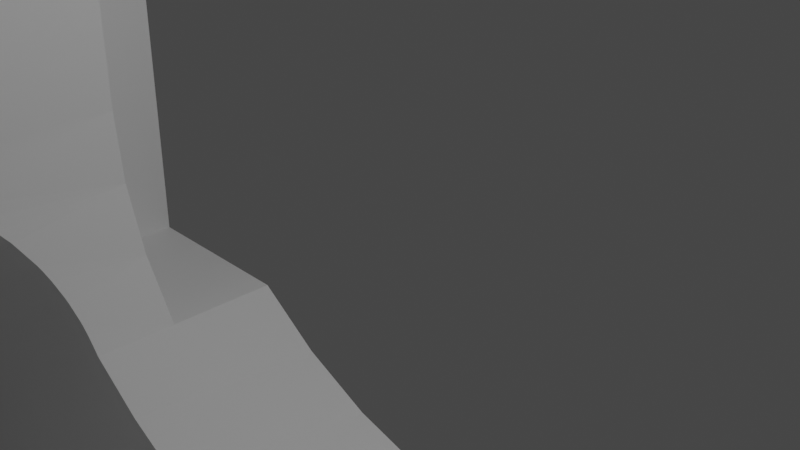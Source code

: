 # Source: Extruder_Slider_Arm_Angled.blend  (saved by Blender 2.80.75; exported with 4.5.12 LTS)
import bpy
from mathutils import Matrix  # noqa: F401  (used for matrix-valued properties, if any)

bpy.ops.wm.read_factory_settings(use_empty=True)
scene = bpy.context.scene
scene.name = 'Scene'

# ---- collections
col_collection = bpy.data.collections.new('Collection'); scene.collection.children.link(col_collection)

# ---- world
world_world = bpy.data.worlds.new('World'); scene.world = world_world
world_world.use_nodes = True; world_world.node_tree.nodes.clear()
_N = world_world.node_tree.nodes; _L = world_world.node_tree.links
n0 = _N.new('ShaderNodeOutputWorld'); n0.name = 'World Output'; n0.location = (300, 300)
n1 = _N.new('ShaderNodeBackground'); n1.name = 'Background'; n1.location = (10, 300)
n1.inputs[0].default_value = (0.05088, 0.05088, 0.05088, 1.0)
_L.new(n1.outputs[0], n0.inputs[0])
n0.is_active_output = True
world_world.color = (0.05088, 0.05088, 0.05088)
world_world.use_sun_shadow = False
world_world.sun_shadow_jitter_overblur = 0.0

# ---- cameras
cam_camera = bpy.data.cameras.new('Camera')
cam_camera.clip_end = 100.0
cam_camera.ortho_scale = 7.314

# ---- lights
light_light = bpy.data.lights.new('Light', 'POINT')
light_light.transmission_factor = 0.0
light_light.energy = 1000.0
light_light.shadow_soft_size = 0.1
light_light.shadow_maximum_resolution = 0.006
light_light.use_absolute_resolution = True

# ---- meshes
me_extruder_slider_arm_angled = bpy.data.meshes.new('Extruder Slider Arm Angled')
me_extruder_slider_arm_angled.from_pydata([(4.645, 0.8703, -3.931), (3.781, 0.8703, -3.244), (4.705, 0.8703, -2.612), (4.275, 0.8703, -4.038), (-2.646, 0.8703, -3.221), (-6.012, 0.8703, -2.582), (-3.566, 0.8703, -2.582), (-6.012, 0.8703, 7.418), (-9.512, 0.8703, -10.71), (-9.512, 0.8703, 21.27), (9.493, 0.8703, -6.265), (6.347, 0.8703, -6.196), (6.469, 0.8703, -5.83), (7.945, 0.8703, 24.27), (-2.512, 0.8703, 19.27), (-6.512, 0.8703, 24.27), (7.945, 0.8703, 19.27), (-1.631, 0.8703, -3.692), (-0.5502, 0.8703, -3.982), (8.993, 0.8703, -8.204), (9.35, 0.8703, -7.262), (3.941, 0.8703, -4.231), (-4.512, 0.8703, 17.27), (6.141, 0.8703, -6.522), (8.439, 0.8703, -9.046), (5.863, 0.8703, -6.789), (3.662, 0.8703, -4.498), (2.763, 0.8703, -3.708), (3.456, 0.8703, -4.824), (7.715, 0.8703, -9.747), (5.529, 0.8703, -6.982), (3.303, 0.8703, -5.574), (1.68, 0.8703, -3.99), (3.334, 0.8703, -5.19), (7.945, 0.8703, -2.674), (6.056, 0.8703, -4.402), (7.464, 0.8703, -2.34), (6.917, 0.8703, -2.127), (5.757, 0.8703, -4.158), (6.337, 0.8703, -2.047), (5.753, 0.8703, -2.104), (8.622, 0.8703, -3.421), (6.287, 0.8703, -4.71), (5.408, 0.8703, -3.992), (6.856, 0.8703, -10.27), (5.158, 0.8703, -7.089), (5.199, 0.8703, -2.296), (-4.512, 0.8703, 7.418), (3.516, 0.8703, -6.31), (0.5644, 0.8703, -4.082), (3.365, 0.8703, -5.955), (6.439, 0.8703, -5.065), (3.748, 0.8703, -6.618), (9.12, 0.8703, -4.297), (5.03, 0.8703, -3.915), (5.902, 0.8703, -10.6), (6.5, 0.8703, -5.446), (9.415, 0.8703, -5.26), (4.773, 0.8703, -7.105), (4.395, 0.8703, -7.028), (4.047, 0.8703, -6.862), (5.902, -19.63, -10.6), (0.6168, -19.63, -10.71), (5.902, -15.63, -10.6), (6.856, -19.63, -10.27), (6.856, -15.63, -10.27), (7.715, -19.63, -9.747), (7.715, -15.63, -9.747), (8.439, -19.63, -9.046), (8.439, -15.63, -9.046), (8.993, -19.63, -8.204), (8.993, -15.63, -8.204), (9.35, -19.63, -7.262), (9.35, -15.63, -7.262), (9.493, -19.63, -6.265), (9.493, -15.63, -6.265), (9.415, -19.63, -5.26), (9.415, -15.63, -5.26), (9.12, -19.63, -4.297), (9.12, -15.63, -4.297), (8.622, -19.63, -3.421), (8.622, -15.63, -3.421), (7.945, -19.63, -2.674), (7.945, -15.63, -2.674), (4.773, -15.63, -7.105), (5.158, -18.63, -7.089), (5.158, -15.63, -7.089), (4.773, -18.63, -7.105), (5.529, -18.63, -6.982), (5.529, -15.63, -6.982), (6.287, -18.63, -4.71), (6.056, -18.63, -4.402), (6.287, -15.63, -4.71), (5.863, -18.63, -6.789), (5.863, -15.63, -6.789), (6.056, -15.63, -4.402), (5.757, -18.63, -4.158), (5.757, -15.63, -4.158), (6.141, -18.63, -6.522), (6.141, -15.63, -6.522), (5.408, -18.63, -3.992), (5.408, -15.63, -3.992), (6.347, -18.63, -6.196), (6.347, -15.63, -6.196), (5.03, -18.63, -3.915), (5.03, -15.63, -3.915), (6.469, -18.63, -5.83), (6.469, -15.63, -5.83), (4.645, -18.63, -3.931), (4.645, -15.63, -3.931), (6.5, -18.63, -5.446), (6.5, -15.63, -5.446), (6.439, -18.63, -5.065), (6.439, -15.63, -5.065), (4.275, -18.63, -4.038), (4.275, -15.63, -4.038), (3.941, -18.63, -4.231), (3.941, -15.63, -4.231), (3.662, -18.63, -4.498), (3.662, -15.63, -4.498), (3.456, -18.63, -4.824), (3.456, -15.63, -4.824), (3.334, -18.63, -5.19), (3.334, -15.63, -5.19), (3.303, -18.63, -5.574), (3.303, -15.63, -5.574), (3.365, -18.63, -5.955), (3.365, -15.63, -5.955), (3.516, -18.63, -6.31), (3.516, -15.63, -6.31), (3.748, -18.63, -6.618), (3.748, -15.63, -6.618), (4.047, -18.63, -6.862), (4.047, -15.63, -6.862), (4.395, -18.63, -7.028), (4.395, -15.63, -7.028), (-6.012, -0.6297, -2.582), (-3.566, -0.6297, -2.582), (-9.512, -1.73, -9.386), (-0.2349, -1.73, -4.03), (-1.136, -1.73, -3.849), (-2.003, -1.73, -3.543), (-2.819, -1.73, -3.118), (-9.512, -1.73, -5.922), (-3.566, -1.73, -2.582), (-3.583, -1.73, -2.561), (-3.6, -1.73, -2.54), (-3.616, -1.73, -2.518), (-4.498, -5.492, -0.2501), (-4.486, -5.713, -0.3765), (-9.512, -5.604, -3.208), (-3.74, -1.738, -2.351), (-4.472, -5.887, -0.4951), (-9.512, -6.075, -3.57), (-3.808, -1.75, -2.251), (-9.512, -1.822, -5.123), (-3.854, -1.762, -2.179), (-4.453, -6.041, -0.6169), (-3.976, -1.811, -1.975), (-4.017, -1.834, -1.899), (-4.41, -6.272, -0.8343), (-4.125, -1.918, -1.68), (-9.512, -2.091, -4.379), (-4.395, -6.334, -0.901), (-9.512, -6.469, -4.04), (-4.187, -1.985, -1.538), (-4.218, -2.025, -1.462), (-4.334, -2.24, -1.127), (-9.512, -2.471, -3.8), (-4.307, -6.581, -1.213), (-4.336, -2.246, -1.118), (-4.302, -6.591, -1.228), (-4.246, -6.693, -1.39), (-9.512, -6.768, -4.595), (-4.386, -2.393, -0.9371), (-4.426, -2.564, -0.7578), (-4.43, -2.584, -0.7379), (-9.512, -2.905, -3.38), (-4.173, -6.791, -1.571), (-4.471, -2.866, -0.5), (-4.136, -6.831, -1.655), (-4.482, -2.985, -0.4158), (-4.034, -6.914, -1.866), (-9.512, -6.957, -5.211), (-4.496, -3.208, -0.2815), (-9.512, -3.406, -3.076), (-3.932, -6.969, -2.051), (-4.504, -3.441, -0.1693), (-3.907, -6.979, -2.094), (-4.507, -3.568, -0.1193), (-9.512, -3.952, -2.902), (-3.819, -7.007, -2.234), (-9.512, -7.012, -5.564), (-3.616, -7.03, -2.518), (-9.512, -7.03, -5.922), (-4.51, -3.783, -0.05287), (-4.511, -3.936, -0.01828), (-4.511, -4.003, -0.006165), (-4.512, -4.361, 0.02478), (-9.512, -4.517, -2.866), (-4.512, -4.45, 0.0237), (-4.512, -4.616, 0.01239), (-4.511, -4.869, -0.02766), (-9.512, -5.076, -2.97), (-4.51, -4.961, -0.04924), (-4.506, -5.26, -0.1454), (-4.5, -5.445, -0.2268), (-3.6, -7.03, -2.54), (-3.583, -7.03, -2.561), (-3.566, -7.03, -2.582), (-2.819, -7.03, -3.118), (-9.512, -7.03, -9.386), (-2.003, -7.03, -3.543), (-1.136, -7.03, -3.849), (-0.2349, -7.03, -4.03), (5.158, -1.13, -7.089), (4.773, -1.13, -7.105), (5.529, -1.13, -6.982), (6.287, -1.13, -4.71), (6.056, -1.13, -4.402), (5.863, -1.13, -6.789), (5.757, -1.13, -4.158), (6.141, -1.13, -6.522), (5.408, -1.13, -3.992), (6.347, -1.13, -6.196), (5.03, -1.13, -3.915), (6.469, -1.13, -5.83), (4.645, -1.13, -3.931), (6.5, -1.13, -5.446), (6.439, -1.13, -5.065), (4.275, -1.13, -4.038), (3.941, -1.13, -4.231), (3.662, -1.13, -4.498), (3.456, -1.13, -4.824), (3.334, -1.13, -5.19), (3.303, -1.13, -5.574), (3.365, -1.13, -5.955), (3.516, -1.13, -6.31), (3.748, -1.13, -6.618), (4.047, -1.13, -6.862), (4.395, -1.13, -7.028), (0.115, -1.13, -4.065), (0.115, -1.738, -4.065), (1.101, -1.13, -4.062), (2.074, -1.13, -3.91), (3.014, -1.13, -3.613), (3.897, -1.13, -3.177), (4.705, -1.13, -2.612), (0.09734, -4.258, -6.895), (0.09683, -4.224, -6.893), (-3.273, -4.353, -8.844), (-9.512, -7.021, -9.639), (-3.31, -4.103, -8.849), (0.115, -7.022, -4.065), (-0.007103, -6.967, -4.561), (-8.166, -6.923, -9.467), (0.08439, -3.876, -6.85), (-3.418, -3.836, -8.862), (-0.05378, -6.907, -4.845), (0.06917, -3.643, -6.793), (-0.07756, -6.847, -5.055), (-6.897, -6.723, -9.305), (-3.639, -3.522, -8.891), (0.06804, -3.628, -6.789), (-0.0972, -6.706, -5.416), (-0.09781, -6.686, -5.458), (-0.09667, -6.593, -5.632), (-5.461, -6.327, -9.123), (0.04942, -3.416, -6.716), (-4.082, -3.126, -8.947), (-0.08764, -6.463, -5.836), (-0.07716, -6.363, -5.969), (0.01123, -3.075, -6.551), (-0.059, -6.215, -6.135), (-4.604, -5.954, -9.013), (0.01098, -3.073, -6.55), (-0.01487, -2.873, -6.42), (-4.947, -2.638, -9.057), (-0.03527, -6.038, -6.301), (-0.04, -2.686, -6.271), (-0.02052, -5.929, -6.388), (-0.009464, -5.847, -6.448), (-0.05219, -2.596, -6.187), (-4.087, -5.637, -8.948), (-0.07371, -2.426, -6.004), (-6.175, -2.208, -9.214), (0.0297, -5.529, -6.634), (-3.729, -5.334, -8.902), (-0.08873, -2.284, -5.818), (-0.09401, -2.217, -5.716), (0.04278, -5.408, -6.69), (0.05191, -5.317, -6.726), (-0.09708, -2.159, -5.62), (-3.526, -5.096, -8.876), (-0.09098, -1.979, -5.243), (-7.764, -1.887, -9.416), (0.07072, -5.098, -6.799), (-0.08663, -1.952, -5.171), (-3.382, -4.852, -8.858), (-0.05409, -1.853, -4.847), (-0.01854, -1.803, -4.621), (-9.512, -1.739, -9.639), (0.08718, -4.829, -6.859), (0.09141, -4.729, -6.875), (-3.297, -4.603, -8.847), (0.09733, -4.493, -6.895), (-0.08252, -15.63, -5.113), (-0.0533, -1.13, -6.179), (1.331, -15.63, -9.01), (0.6699, -1.13, -8.173), (0.6699, -15.63, -8.173), (1.331, -1.13, -9.01), (0.2014, -15.63, -7.215), (0.2014, -1.13, -7.215), (0.115, -15.63, -4.065), (-0.08252, -1.13, -5.113), (-0.0533, -15.63, -6.179), (1.474, -1.13, -9.195), (1.474, -15.63, -9.195), (1.57, -1.13, -9.409), (1.57, -15.63, -9.409), (1.614, -1.13, -9.638), (1.614, -15.63, -9.638), (1.604, -1.13, -9.872), (1.604, -15.63, -9.872), (1.539, -1.13, -10.1), (1.539, -15.63, -10.1), (1.424, -1.13, -10.3), (1.424, -15.63, -10.3), (-4.512, -15.13, 0.4178), (-4.512, -15.46, 0.09181), (-4.512, -0.6297, 0.09181), (-4.512, -0.6297, 7.418), (-4.512, -15.13, 17.27), (-6.012, -0.6297, 7.418), (-4.082, -0.6297, -1.771), (-4.403, -0.6297, -0.864), (7.945, -15.13, 19.27), (7.945, -15.13, 24.27), (-9.512, -15.13, 0.4178), (-4.403, -16.41, -0.864), (-9.512, -18.63, -3.082), (-4.082, -19.63, -1.771), (-8.512, -19.63, -4.082), (-1.428, -19.63, -3.762), (-2.395, -19.63, -3.358), (-3.001, -19.63, -3.002), (-3.566, -19.63, -2.582), (-3.847, -19.63, -2.191), (0.5877, -19.63, -4.082), (-0.4329, -19.63, -4.002), (-1.177, -5.443, 19.27), (-1.547, -5.77, 19.27), (-1.827, -6.177, 19.27), (-0.7392, -5.213, 19.27), (-2.003, -6.639, 19.27), (-0.2593, -5.095, 19.27), (0.2349, -5.095, 19.27), (0.7147, -5.213, 19.27), (1.152, -5.443, 19.27), (1.522, -5.77, 19.27), (1.803, -6.177, 19.27), (1.978, -6.639, 19.27), (2.038, -7.13, 19.27), (-2.512, -15.13, 19.27), (-2.003, -7.62, 19.27), (-1.827, -8.082, 19.27), (-1.547, -8.489, 19.27), (-1.177, -8.817, 19.27), (-0.7392, -9.046, 19.27), (-0.2593, -9.165, 19.27), (0.2349, -9.165, 19.27), (0.7147, -9.046, 19.27), (1.152, -8.817, 19.27), (1.522, -8.489, 19.27), (1.803, -8.082, 19.27), (1.978, -7.62, 19.27), (-2.062, -7.13, 19.27), (-9.512, -15.13, 21.27), (-6.512, -15.13, 24.27), (-0.2593, -9.165, 24.27), (-0.7392, -9.046, 24.27), (-1.177, -8.817, 24.27), (-1.547, -8.489, 24.27), (-1.827, -8.082, 24.27), (-2.003, -7.62, 24.27), (-2.062, -7.13, 24.27), (0.2349, -9.165, 24.27), (1.152, -5.443, 24.27), (1.522, -5.77, 24.27), (1.803, -6.177, 24.27), (0.7147, -5.213, 24.27), (1.978, -6.639, 24.27), (0.2349, -5.095, 24.27), (2.038, -7.13, 24.27), (-0.2593, -5.095, 24.27), (-0.7392, -5.213, 24.27), (-1.177, -5.443, 24.27), (-1.547, -5.77, 24.27), (-1.827, -6.177, 24.27), (-2.003, -6.639, 24.27), (1.978, -7.62, 24.27), (1.803, -8.082, 24.27), (1.522, -8.489, 24.27), (1.152, -8.817, 24.27), (0.7147, -9.046, 24.27), (3.014, -15.63, -3.613), (2.074, -15.63, -3.91), (7.464, -15.63, -2.34), (6.917, -15.63, -2.127), (6.337, -15.63, -2.047), (5.753, -15.63, -2.104), (1.101, -15.63, -4.062), (5.199, -15.63, -2.296), (4.705, -15.63, -2.612), (3.897, -15.63, -3.177), (1.697, -19.63, -3.987), (2.774, -19.63, -3.704), (3.786, -19.63, -3.241), (4.705, -19.63, -2.612), (5.199, -19.63, -2.296), (5.753, -19.63, -2.104), (6.337, -19.63, -2.047), (6.917, -19.63, -2.127), (7.464, -19.63, -2.34), (1.424, -1.13, -10.3), (7.715, -1.13, -9.747), (8.439, -1.13, -9.046), (7.464, -1.13, -2.34), (6.917, -1.13, -2.127), (7.945, -1.13, -2.674), (6.337, -1.13, -2.047), (5.753, -1.13, -2.104), (8.622, -1.13, -3.421), (6.856, -1.13, -10.27), (5.199, -1.13, -2.296), (9.12, -1.13, -4.297), (5.902, -1.13, -10.6), (9.415, -1.13, -5.26), (9.493, -1.13, -6.265), (9.35, -1.13, -7.262), (8.993, -1.13, -8.204), (-8.512, -19.63, -10.71), (-9.512, -1.553, -10.29), (-9.512, -1.589, -10.24), (-9.512, -1.659, -10.11), (-9.512, -1.536, -10.32), (-9.512, -7.556, -10.6), (-9.512, -7.288, -10.39), (-9.512, -7.356, -10.46), (-9.512, -1.393, -10.47), (-9.512, -1.29, -10.55), (-9.512, -1.366, -10.49), (-9.512, -7.378, -10.48), (-9.512, -7.429, -10.52), (-9.512, -7.021, -9.788), (-9.512, -1.476, -10.39), (-9.512, -1.209, -10.59), (-9.512, -1.667, -10.09), (-9.512, -1.738, -9.784), (-9.512, -7.576, -10.61), (-9.512, -7.098, -10.1), (-9.512, -7.032, -9.875), (-9.512, -7.033, -9.881), (-9.512, -7.053, -9.973), (-9.512, -7.791, -10.68), (-9.512, -7.641, -10.64), (-9.512, -7.729, -10.67), (-9.512, -7.103, -10.11), (-9.512, -7.873, -10.7), (-9.512, -8.019, -10.71), (-9.512, -18.63, -10.71), (-9.512, -0.7405, -10.71), (-9.512, -0.89, -10.7), (-9.512, -7.215, -10.31), (-9.512, -7.145, -10.2), (-9.512, -7.194, -10.28), (-9.512, -1.692, -10.02), (-9.512, -1.717, -9.929), (-9.512, -1.729, -9.867), (-9.512, -1.197, -10.6), (-9.512, -0.9754, -10.68), (-9.512, -0.9822, -10.68), (-9.512, -1.072, -10.65), (-8.251, -0.8453, -10.71), (-7.045, -1.059, -10.71), (-5.608, -1.492, -10.71), (-2.775, -4.471, -10.71), (-2.806, -4.035, -10.71), (-2.94, -3.603, -10.71), (-3.176, -3.183, -10.71), (-3.512, -2.78, -10.71), (-4.648, -1.937, -10.71), (-2.849, -4.906, -10.71), (-7.903, -7.865, -10.71), (-6.403, -7.535, -10.71), (-5.148, -7.074, -10.71), (-4.164, -6.523, -10.71), (-3.46, -5.926, -10.71), (-3.053, -5.38, -10.71), (-5.29, -6.763, -10.65), (-4.362, -6.312, -10.67), (-5.262, -6.825, -10.67), (-3.215, -4.8, -10.63), (-3.157, -4.452, -10.63), (-3.08, -4.456, -10.66), (-5.955, -2.389, -9.434), (-5.964, -2.413, -9.549), (-3.141, -4.821, -10.66), (-5.953, -2.384, -9.417), (-4.943, -2.63, -10.37), (-5.811, -2.015, -10.54), (-4.864, -2.494, -10.52), (-5.865, -2.157, -10.41), (-4.757, -5.729, -9.571), (-4.327, -5.38, -9.659), (-4.763, -5.721, -9.727), (-4.313, -5.395, -9.497), (-3.627, -4.19, -9.161), (-3.79, -3.992, -9.353), (-3.715, -4.207, -9.332), (-3.712, -3.959, -9.182), (-4.755, -5.733, -9.539), (-4.307, -5.401, -9.464), (-3.742, -4.423, -9.961), (-3.692, -4.203, -10.14), (-3.678, -4.426, -10.14), (-4.974, -2.684, -10.3), (-3.756, -4.215, -9.964), (-5.338, -6.66, -10.6), (-4.469, -6.154, -10.59), (-4.402, -6.253, -10.64), (-5.887, -2.214, -10.34), (-3.339, -4.763, -10.57), (-3.287, -4.445, -10.57), (-4.986, -2.707, -10.26), (-5.897, -2.238, -10.31), (-5.38, -6.567, -10.54), (-4.53, -6.065, -10.52), (-3.543, -4.175, -9.05), (-3.637, -3.927, -9.07), (-5.024, -2.772, -10.12), (-3.529, -4.172, -9.034), (-5.925, -2.311, -10.19), (-5.387, -6.552, -10.53), (-4.54, -6.051, -10.51), (-3.624, -3.922, -9.054), (-3.772, -4.421, -9.765), (-3.786, -4.221, -9.77), (-5.051, -2.82, -9.964), (-5.948, -2.369, -10.05), (-4.73, -5.769, -9.372), (-4.266, -5.445, -9.294), (-3.774, -4.421, -9.699), (-3.788, -4.221, -9.704), (-4.701, -5.811, -9.255), (-4.224, -5.491, -9.178), (-5.058, -2.831, -9.91), (-5.953, -2.384, -10.0), (-4.696, -5.819, -9.237), (-4.216, -5.499, -9.161), (-5.067, -2.847, -9.768), (-5.964, -2.412, -9.874), (-5.451, -6.412, -10.4), (-4.629, -5.918, -10.36), (-3.451, -4.731, -10.49), (-3.404, -4.44, -10.49), (-5.066, -2.845, -9.617), (-5.969, -2.425, -9.735), (-5.064, -2.842, -9.586), (-5.969, -2.425, -9.706), (-5.477, -6.356, -10.32), (-4.664, -5.866, -10.28), (-3.469, -4.726, -10.47), (-3.423, -4.439, -10.47), (-5.488, -6.332, -10.29), (-3.758, -4.422, -9.531), (-3.642, -2.907, -10.69), (-4.679, -5.845, -10.24), (-4.657, -2.133, -10.69), (-3.773, -4.218, -9.536), (-5.046, -2.812, -9.421), (-5.52, -6.262, -10.16), (-4.72, -5.784, -10.09), (-3.631, -4.678, -10.29), (-3.723, -2.985, -10.67), (-4.71, -2.225, -10.67), (-3.591, -4.43, -10.29), (-3.711, -4.424, -9.361), (-5.545, -6.207, -10.01), (-4.749, -5.741, -9.93), (-3.728, -4.21, -9.366), (-5.551, -6.194, -9.963), (-4.756, -5.732, -9.873), (-3.698, -4.425, -9.327), (-3.776, -3.037, -10.64), (-4.745, -2.286, -10.65), (-5.561, -6.171, -9.829), (-5.025, -2.774, -9.304), (-3.207, -5.275, -10.69), (-3.029, -4.854, -10.69), (-5.021, -2.767, -9.286), (-5.564, -6.165, -9.684), (-3.69, -4.661, -10.19), (-5.564, -6.166, -9.654), (-3.654, -4.427, -10.19), (-3.865, -3.124, -10.58), (-4.803, -2.387, -10.59), (-6.729, -7.361, -10.68), (-3.714, -4.654, -10.14), (-5.554, -6.186, -9.493), (-3.946, -3.202, -10.51), (-4.856, -2.479, -10.53), (-3.307, -5.219, -10.66), (-6.745, -7.3, -10.66), (-3.607, -4.429, -9.156), (-3.958, -3.214, -10.49), (-5.54, -6.216, -9.378), (-4.076, -3.329, -10.33), (-5.538, -6.222, -9.36), (-3.776, -4.636, -9.969), (-6.771, -7.199, -10.62), (-3.374, -5.182, -10.64), (-3.318, -3.303, -10.69), (-3.521, -4.434, -9.045), (-4.121, -3.373, -10.24), (-3.507, -4.434, -9.029), (-6.796, -7.108, -10.57), (-3.485, -5.119, -10.57), (-4.139, -3.39, -10.19), (-6.799, -7.093, -10.56), (-3.412, -3.368, -10.66), (-3.807, -4.627, -9.776), (-6.837, -6.953, -10.45), (-3.475, -3.411, -10.64), (-3.809, -4.626, -9.71), (-6.852, -6.895, -10.39), (-3.586, -5.063, -10.49), (-4.189, -3.44, -10.04), (-6.858, -6.871, -10.36), (-3.58, -3.482, -10.57), (-3.601, -5.054, -10.48), (-6.879, -6.794, -10.25), (-6.896, -6.729, -10.13), (-3.796, -4.63, -9.543), (-4.22, -3.47, -9.858), (-4.225, -3.475, -9.797), (-6.9, -6.711, -10.08), (-3.408, -5.581, -10.69), (-3.674, -3.547, -10.5), (-3.753, -4.643, -9.374), (-3.747, -4.972, -10.3), (-8.048, -7.736, -10.7), (-3.689, -3.557, -10.48), (-6.91, -6.673, -9.969), (-4.226, -3.476, -9.641), (-3.498, -5.512, -10.66), (-3.741, -4.646, -9.34), (-3.827, -3.651, -10.31), (-8.06, -7.648, -10.68), (-3.558, -5.466, -10.64), (-4.209, -3.459, -9.478), (-8.27, -0.9911, -10.7), (-3.802, -4.941, -10.21), (-4.202, -3.453, -9.445), (-8.069, -7.591, -10.67), (-3.101, -3.702, -10.69), (-8.281, -1.078, -10.68), (-3.823, -4.929, -10.16), (-3.878, -3.686, -10.21), (-8.288, -1.135, -10.67), (-3.656, -4.671, -9.169), (-6.917, -6.649, -9.842), (-6.918, -6.646, -9.815), (-3.899, -3.7, -10.17), (-3.658, -5.389, -10.58), (-8.301, -1.23, -10.63), (-3.882, -4.897, -9.99), (-3.207, -3.747, -10.66), (-8.083, -7.495, -10.63), (-8.312, -1.316, -10.59), (-3.576, -4.694, -9.057), (-4.156, -3.408, -9.274), (-6.919, -6.641, -9.669), (-3.748, -5.319, -10.5), (-3.278, -3.777, -10.64), (-8.314, -1.33, -10.58), (-3.563, -4.698, -9.041), (-8.096, -7.408, -10.59), (-3.955, -3.739, -10.0), (-8.331, -1.464, -10.49), (-3.762, -5.308, -10.49), (-4.109, -3.362, -9.158), (-4.101, -3.354, -9.141), (-3.913, -4.879, -9.802), (-8.338, -1.52, -10.44), (-8.098, -7.394, -10.58), (-3.916, -4.877, -9.738), (-3.397, -3.827, -10.57), (-3.986, -3.76, -9.817), (-8.341, -1.544, -10.42), (-6.916, -6.651, -9.559), (-3.893, -5.207, -10.31), (-8.351, -1.622, -10.33), (-6.915, -6.654, -9.542), (-3.99, -3.763, -9.754), (-3.909, -4.881, -9.574), (-3.504, -3.872, -10.49), (-8.118, -7.259, -10.49), (-3.943, -5.169, -10.22), (-7.079, -1.211, -10.7), (-3.521, -3.879, -10.48), (-3.963, -5.153, -10.18), (-8.36, -1.693, -10.23), (-8.126, -7.202, -10.44), (-8.363, -1.713, -10.19), (-8.129, -7.178, -10.41), (-3.847, -5.897, -10.67), (-3.985, -3.759, -9.592), (-7.1, -1.302, -10.68), (-3.875, -4.9, -9.406), (-2.99, -4.07, -10.69), (-8.141, -7.1, -10.32), (-3.866, -4.906, -9.373), (-3.676, -3.944, -10.3), (-3.957, -3.74, -9.426), (-3.897, -5.843, -10.64), (-7.114, -1.362, -10.66), (-3.948, -3.734, -9.392), (-8.151, -7.03, -10.22), (-4.017, -5.111, -10.01), (-8.369, -1.76, -10.1), (-3.734, -3.968, -10.2), (-7.137, -1.462, -10.62), (-3.796, -4.945, -9.202), (-8.154, -7.009, -10.18), (-3.981, -5.753, -10.58), (-3.104, -4.091, -10.66), (-8.374, -1.798, -9.988), (-8.161, -6.964, -10.08), (-4.048, -5.087, -9.829), (-8.375, -1.805, -9.965), (-3.756, -3.977, -10.15), (-8.166, -6.927, -9.968), (-4.053, -5.084, -9.767), (-7.157, -1.552, -10.57), (-3.181, -4.106, -10.63), (-8.167, -6.921, -9.944), (-3.728, -4.983, -9.088), (-3.886, -3.691, -9.221), (-7.161, -1.567, -10.56), (-8.17, -6.899, -9.812), (-4.057, -5.671, -10.51), (-3.817, -4.003, -9.978), (-8.171, -6.894, -9.711), (-4.069, -5.658, -10.5), (-8.378, -1.829, -9.835), (-8.171, -6.894, -9.696), (-3.308, -4.13, -10.57), (-3.716, -4.989, -9.072), (-7.192, -1.706, -10.46), (-4.05, -5.086, -9.606), (-8.379, -1.837, -9.736), (-3.824, -3.649, -9.107), (-8.379, -1.837, -9.72), (-3.813, -3.642, -9.09), (-4.18, -5.539, -10.33), (-7.205, -1.764, -10.4), (-3.848, -4.016, -9.787), (-4.025, -5.105, -9.441), (-7.211, -1.788, -10.37), (-3.423, -4.152, -10.49), (-4.017, -5.111, -9.407), (-7.229, -1.866, -10.27), (-3.441, -4.155, -10.47), (-4.223, -5.493, -10.25), (-7.244, -1.932, -10.15), (-4.24, -5.474, -10.2), (-3.851, -4.017, -9.722), (-7.248, -1.951, -10.11), (-4.301, -6.402, -10.69), (-7.257, -1.991, -10.0), (-3.84, -4.012, -9.556), (-3.607, -4.187, -10.29), (-3.96, -5.156, -9.236), (-5.668, -1.648, -10.7), (-4.288, -5.422, -10.05), (-7.264, -2.02, -9.879), (-2.963, -4.462, -10.69), (-7.265, -2.024, -9.853), (-5.705, -1.742, -10.67), (-3.801, -3.996, -9.387), (-3.902, -5.2, -9.122), (-3.893, -5.207, -9.105), (-3.668, -4.198, -10.19), (-5.729, -1.804, -10.65), (-7.267, -2.034, -9.71), (-4.319, -5.389, -9.873), (-5.769, -1.907, -10.61), (-4.325, -5.383, -9.813), (-7.266, -2.028, -9.603), (-7.265, -2.026, -9.586), (-5.805, -2.001, -10.55), (-5.219, -6.919, -10.7), (12.02, 0.8703, 24.27), (12.02, 0.8703, 19.27), (12.02, -15.13, 19.27), (12.02, -15.13, 24.27), (7.945, 0.8703, 17.27), (7.945, -15.13, 17.27), (12.02, 0.8703, 17.27), (12.02, -15.13, 17.27), (-4.082, -15.63, -1.771), (-4.136, -6.831, -1.655), (-4.034, -15.63, -1.866), (-3.932, -15.57, -2.051), (-3.907, -15.58, -2.094), (-3.819, -15.61, -2.234), (-3.616, -15.63, -2.518), (-3.6, -15.63, -2.54), (-3.583, -15.63, -2.561), (-3.566, -15.63, -2.582), (-2.819, -15.65, -3.118), (-2.003, -15.65, -3.543), (-1.136, -15.65, -3.849), (5.954, 0.8703, -11.8), (5.954, -15.63, -11.8), (5.954, -19.63, -11.8), (0.6168, 0.8703, -11.8), (-0.515, -18.63, -11.8), (-0.515, -19.63, -11.8), (5.954, -15.63, -11.8), (-0.515, 0.8703, -11.8), (-0.515, -10.05, -11.8)], [], [(0, 1, 2), (0, 3, 1), (4, 5, 6), (7, 8, 9), (10, 11, 12), (13, 14, 15), (5, 8, 7), (16, 14, 13), (17, 8, 4), (18, 8, 17), (19, 11, 20), (4, 8, 5), (20, 11, 10), (3, 21, 1), (14, 22, 15), (22, 9, 15), (19, 23, 11), (19, 24, 23), (24, 25, 23), (26, 27, 21), (21, 27, 1), (26, 28, 27), (25, 29, 30), (24, 29, 25), (31, 32, 33), (33, 32, 28), (28, 32, 27), (34, 35, 36), (36, 35, 37), (37, 38, 39), (39, 38, 40), (35, 38, 37), (41, 42, 34), (34, 42, 35), (38, 43, 40), (30, 44, 45), (40, 43, 46), (29, 44, 30), (47, 7, 22), (48, 49, 50), (50, 49, 31), (22, 7, 9), (31, 49, 32), (41, 51, 42), (52, 18, 48), (53, 51, 41), (48, 18, 49), (46, 54, 2), (43, 54, 46), (44, 55, 45), (53, 56, 51), (57, 56, 53), (54, 0, 2), (57, 12, 56), (10, 12, 57), (76, 75, 77), (76, 74, 75), (78, 77, 79), (78, 76, 77), (80, 79, 81), (80, 78, 79), (82, 81, 83), (82, 80, 81), (84, 85, 86), (87, 85, 84), (86, 88, 89), (85, 88, 86), (90, 91, 92), (89, 93, 94), (92, 91, 95), (88, 93, 89), (95, 96, 97), (94, 98, 99), (91, 96, 95), (93, 98, 94), (97, 100, 101), (99, 102, 103), (96, 100, 97), (98, 102, 99), (101, 104, 105), (103, 106, 107), (100, 104, 101), (102, 106, 103), (105, 108, 109), (107, 110, 111), (104, 108, 105), (106, 110, 107), (111, 112, 113), (110, 112, 111), (109, 114, 115), (113, 90, 92), (108, 114, 109), (112, 90, 113), (115, 116, 117), (114, 116, 115), (117, 118, 119), (116, 118, 117), (119, 120, 121), (118, 120, 119), (121, 122, 123), (120, 122, 121), (122, 124, 123), (123, 124, 125), (124, 126, 125), (125, 126, 127), (126, 128, 127), (127, 128, 129), (129, 130, 131), (128, 130, 129), (130, 132, 131), (131, 132, 133), (133, 134, 135), (132, 134, 133), (135, 87, 84), (134, 87, 135), (136, 137, 6), (136, 6, 5), (138, 139, 140), (140, 141, 138), (138, 142, 143), (141, 142, 138), (142, 144, 143), (144, 145, 143), (145, 146, 143), (146, 147, 143), (148, 149, 150), (147, 151, 143), (150, 152, 153), (143, 154, 155), (149, 152, 150), (151, 154, 143), (154, 156, 155), (152, 157, 153), (156, 158, 155), (158, 159, 155), (157, 160, 153), (155, 161, 162), (159, 161, 155), (153, 163, 164), (160, 163, 153), (161, 165, 162), (165, 166, 162), (162, 167, 168), (163, 169, 164), (166, 167, 162), (167, 170, 168), (169, 171, 164), (164, 172, 173), (170, 174, 168), (171, 172, 164), (174, 175, 168), (168, 176, 177), (175, 176, 168), (172, 178, 173), (176, 179, 177), (178, 180, 173), (179, 181, 177), (173, 182, 183), (180, 182, 173), (177, 184, 185), (182, 186, 183), (181, 184, 177), (184, 187, 185), (186, 188, 183), (185, 189, 190), (183, 191, 192), (187, 189, 185), (188, 191, 183), (192, 193, 194), (191, 193, 192), (189, 195, 190), (195, 196, 190), (196, 197, 190), (190, 198, 199), (197, 198, 190), (198, 200, 199), (200, 201, 199), (199, 202, 203), (201, 202, 199), (202, 204, 203), (204, 205, 203), (203, 206, 150), (205, 206, 203), (206, 148, 150), (193, 207, 194), (207, 208, 194), (208, 209, 194), (194, 210, 211), (209, 210, 194), (210, 212, 211), (212, 213, 211), (213, 214, 211), (58, 215, 45), (216, 215, 58), (45, 217, 30), (215, 217, 45), (218, 219, 42), (30, 220, 25), (42, 219, 35), (217, 220, 30), (35, 221, 38), (25, 222, 23), (219, 221, 35), (220, 222, 25), (38, 223, 43), (23, 224, 11), (221, 223, 38), (222, 224, 23), (43, 225, 54), (11, 226, 12), (223, 225, 43), (224, 226, 11), (54, 227, 0), (12, 228, 56), (225, 227, 54), (226, 228, 12), (56, 229, 51), (228, 229, 56), (0, 230, 3), (51, 218, 42), (227, 230, 0), (229, 218, 51), (3, 231, 21), (230, 231, 3), (21, 232, 26), (231, 232, 21), (26, 233, 28), (232, 233, 26), (28, 234, 33), (233, 234, 28), (234, 235, 33), (33, 235, 31), (235, 236, 31), (31, 236, 50), (236, 237, 50), (50, 237, 48), (48, 238, 52), (237, 238, 48), (238, 239, 52), (52, 239, 60), (60, 240, 59), (239, 240, 60), (59, 216, 58), (240, 216, 59), (137, 4, 6), (144, 142, 137), (137, 142, 4), (4, 141, 17), (142, 141, 4), (17, 140, 18), (141, 140, 17), (18, 241, 49), (140, 241, 18), (140, 139, 241), (139, 242, 241), (49, 243, 32), (241, 243, 49), (32, 244, 27), (243, 244, 32), (27, 245, 1), (244, 245, 27), (1, 246, 2), (245, 246, 1), (246, 247, 2), (248, 249, 250), (211, 214, 251), (250, 249, 252), (214, 253, 251), (251, 254, 255), (253, 254, 251), (249, 256, 252), (252, 256, 257), (254, 258, 255), (256, 259, 257), (255, 260, 261), (257, 259, 262), (258, 260, 255), (259, 263, 262), (260, 264, 261), (264, 265, 261), (261, 266, 267), (263, 268, 262), (265, 266, 261), (262, 268, 269), (266, 270, 267), (270, 271, 267), (268, 272, 269), (267, 273, 274), (271, 273, 267), (272, 275, 269), (269, 276, 277), (275, 276, 269), (273, 278, 274), (276, 279, 277), (278, 280, 274), (280, 281, 274), (279, 282, 277), (274, 281, 283), (277, 284, 285), (282, 284, 277), (281, 286, 283), (283, 286, 287), (284, 288, 285), (288, 289, 285), (286, 290, 287), (290, 291, 287), (289, 292, 285), (287, 291, 293), (285, 294, 295), (292, 294, 285), (291, 296, 293), (294, 297, 295), (293, 296, 298), (297, 299, 295), (295, 300, 301), (296, 302, 298), (299, 300, 295), (300, 242, 301), (301, 139, 138), (242, 139, 301), (302, 303, 298), (298, 303, 304), (303, 305, 304), (304, 305, 250), (305, 248, 250), (266, 265, 306), (265, 264, 306), (307, 288, 284), (308, 309, 310), (311, 309, 308), (307, 289, 288), (307, 292, 289), (312, 305, 303), (264, 260, 306), (303, 302, 312), (310, 313, 312), (309, 313, 310), (312, 313, 305), (260, 258, 306), (313, 248, 305), (313, 249, 248), (302, 296, 312), (306, 254, 314), (258, 254, 306), (296, 291, 312), (307, 315, 292), (292, 315, 294), (294, 315, 297), (313, 256, 249), (291, 290, 312), (315, 299, 297), (312, 286, 316), (290, 286, 312), (315, 300, 299), (254, 253, 314), (313, 259, 256), (315, 241, 300), (300, 241, 242), (313, 263, 259), (313, 268, 263), (286, 281, 316), (281, 280, 316), (280, 278, 316), (313, 272, 268), (278, 273, 316), (273, 271, 316), (271, 270, 316), (316, 266, 306), (270, 266, 316), (313, 307, 272), (272, 307, 275), (275, 307, 276), (276, 307, 279), (279, 307, 282), (307, 284, 282), (317, 311, 308), (317, 308, 318), (319, 318, 320), (319, 317, 318), (321, 320, 322), (321, 319, 320), (323, 322, 324), (323, 321, 322), (325, 324, 326), (325, 323, 324), (327, 326, 328), (327, 325, 326), (329, 330, 331), (329, 331, 332), (22, 332, 47), (333, 332, 22), (333, 329, 332), (332, 331, 334), (137, 136, 335), (335, 136, 336), (336, 136, 331), (331, 136, 334), (47, 334, 7), (332, 334, 47), (7, 136, 5), (334, 136, 7), (338, 337, 806, 807), (13, 338, 807, 804), (339, 340, 330), (339, 330, 329), (341, 342, 340), (341, 340, 339), (343, 344, 345), (343, 345, 346), (343, 346, 347), (343, 348, 342), (343, 347, 348), (343, 342, 341), (343, 349, 350), (343, 350, 344), (351, 352, 14), (353, 14, 352), (354, 351, 14), (355, 14, 353), (356, 354, 14), (357, 356, 14), (358, 14, 16), (358, 357, 14), (359, 358, 16), (360, 359, 16), (361, 360, 16), (362, 361, 16), (363, 362, 16), (364, 365, 366), (364, 366, 367), (364, 367, 368), (364, 368, 369), (364, 369, 370), (364, 370, 371), (364, 371, 372), (337, 372, 373), (337, 373, 374), (337, 374, 375), (337, 375, 376), (337, 376, 363), (337, 363, 16), (337, 364, 372), (364, 14, 377), (377, 14, 355), (364, 377, 365), (333, 22, 14), (333, 14, 364), (378, 333, 379), (333, 364, 379), (364, 338, 379), (364, 337, 338), (378, 339, 333), (339, 329, 333), (379, 380, 381), (379, 381, 382), (379, 382, 383), (379, 383, 384), (379, 384, 385), (379, 385, 386), (379, 338, 387), (379, 386, 15), (388, 389, 13), (390, 13, 389), (391, 388, 13), (392, 13, 390), (393, 391, 13), (394, 13, 392), (15, 395, 393), (15, 393, 13), (396, 395, 15), (397, 396, 15), (398, 397, 15), (399, 398, 15), (400, 399, 15), (338, 394, 401), (338, 401, 402), (338, 402, 403), (338, 403, 404), (338, 404, 405), (338, 13, 394), (387, 338, 405), (386, 400, 15), (379, 387, 380), (9, 378, 379), (9, 379, 15), (357, 358, 391), (391, 358, 388), (358, 359, 388), (388, 359, 389), (394, 363, 401), (359, 360, 389), (389, 360, 390), (401, 376, 402), (363, 376, 401), (390, 361, 392), (360, 361, 390), (402, 375, 403), (376, 375, 402), (392, 362, 394), (361, 362, 392), (362, 363, 394), (403, 374, 404), (375, 374, 403), (404, 373, 405), (374, 373, 404), (405, 372, 387), (373, 372, 405), (387, 371, 380), (372, 371, 387), (380, 370, 381), (371, 370, 380), (381, 369, 382), (370, 369, 381), (382, 368, 383), (369, 368, 382), (383, 367, 384), (368, 367, 383), (367, 366, 384), (384, 366, 385), (366, 365, 385), (385, 365, 386), (365, 377, 386), (386, 377, 400), (377, 355, 400), (400, 355, 399), (355, 353, 399), (399, 353, 398), (353, 352, 398), (398, 352, 397), (352, 351, 397), (397, 351, 396), (351, 354, 396), (396, 354, 395), (354, 356, 395), (395, 356, 393), (356, 357, 393), (393, 357, 391), (157, 152, 340), (340, 152, 330), (335, 336, 166), (175, 336, 176), (174, 336, 175), (170, 336, 174), (167, 336, 170), (166, 336, 167), (152, 149, 330), (336, 179, 176), (149, 148, 330), (148, 206, 330), (206, 205, 330), (146, 137, 147), (145, 137, 146), (144, 137, 145), (205, 204, 330), (204, 202, 330), (137, 151, 147), (137, 154, 151), (202, 201, 330), (137, 156, 154), (201, 200, 330), (180, 178, 342), (200, 198, 330), (197, 331, 198), (196, 331, 197), (195, 331, 196), (189, 331, 195), (187, 331, 189), (184, 331, 187), (178, 172, 342), (181, 331, 184), (179, 331, 181), (336, 331, 179), (342, 172, 340), (198, 331, 330), (137, 335, 156), (159, 335, 161), (158, 335, 159), (156, 335, 158), (172, 171, 340), (171, 169, 340), (335, 165, 161), (335, 166, 165), (169, 163, 340), (163, 160, 340), (160, 157, 340), (69, 94, 99), (119, 121, 406), (121, 407, 406), (121, 123, 407), (94, 67, 89), (69, 67, 94), (123, 125, 407), (83, 95, 408), (408, 95, 409), (409, 97, 410), (410, 97, 411), (125, 412, 407), (95, 97, 409), (89, 65, 86), (67, 65, 89), (81, 92, 83), (83, 92, 95), (411, 101, 413), (97, 101, 411), (65, 63, 86), (79, 113, 81), (81, 113, 92), (413, 105, 414), (101, 105, 413), (412, 306, 314), (77, 111, 79), (328, 326, 324, 322, 320, 135, 84, 86, 63), (79, 111, 113), (127, 316, 125), (125, 316, 412), (412, 316, 306), (105, 109, 414), (129, 312, 127), (414, 109, 415), (127, 312, 316), (131, 310, 129), (129, 310, 312), (75, 107, 77), (77, 107, 111), (131, 308, 310), (109, 115, 415), (133, 318, 131), (131, 318, 308), (75, 103, 107), (135, 320, 133), (71, 103, 73), (73, 103, 75), (133, 320, 318), (115, 117, 415), (71, 99, 103), (117, 406, 415), (71, 69, 99), (117, 119, 406), (213, 314, 214), (214, 314, 253), (344, 350, 314, 824), (409, 422, 423), (409, 410, 422), (408, 423, 424), (408, 409, 423), (83, 424, 82), (83, 408, 424), (233, 232, 245), (244, 233, 245), (234, 233, 244), (426, 427, 220), (426, 220, 217), (235, 234, 244), (219, 428, 429), (219, 430, 428), (221, 431, 432), (221, 429, 431), (243, 235, 244), (221, 219, 429), (218, 433, 430), (434, 217, 215), (434, 426, 217), (218, 430, 219), (223, 432, 435), (223, 221, 432), (229, 436, 433), (437, 434, 215), (229, 433, 218), (225, 435, 247), (315, 243, 241), (225, 223, 435), (228, 438, 436), (425, 216, 240), (228, 436, 229), (425, 215, 216), (425, 437, 215), (307, 236, 235), (307, 235, 243), (307, 243, 315), (227, 225, 247), (313, 237, 236), (227, 247, 246), (313, 236, 307), (309, 238, 237), (226, 439, 438), (226, 438, 228), (309, 237, 313), (230, 227, 246), (311, 238, 309), (224, 440, 439), (317, 239, 238), (224, 441, 440), (224, 439, 226), (317, 238, 311), (319, 240, 239), (319, 425, 240), (231, 230, 246), (319, 239, 317), (222, 441, 224), (245, 231, 246), (427, 441, 222), (232, 231, 245), (220, 427, 222), (438, 10, 57), (438, 439, 10), (436, 57, 53), (436, 438, 57), (433, 53, 41), (433, 436, 53), (430, 41, 34), (430, 433, 41), (2, 247, 435), (46, 435, 432), (46, 2, 435), (40, 432, 431), (40, 46, 432), (39, 431, 429), (39, 40, 431), (37, 429, 428), (37, 39, 429), (36, 37, 428), (34, 428, 430), (34, 36, 428), (104, 90, 108), (100, 90, 104), (96, 90, 100), (91, 90, 96), (112, 110, 90), (116, 120, 118), (114, 120, 116), (108, 120, 114), (90, 120, 108), (110, 106, 90), (102, 98, 106), (106, 98, 90), (98, 93, 90), (126, 130, 128), (124, 130, 126), (88, 85, 93), (93, 85, 90), (87, 134, 85), (130, 134, 132), (122, 134, 124), (120, 134, 122), (90, 134, 120), (124, 134, 130), (85, 134, 90), (420, 424, 423), (420, 423, 422), (420, 422, 421), (419, 78, 80), (419, 80, 82), (419, 82, 424), (419, 424, 420), (418, 70, 72), (418, 72, 74), (418, 74, 76), (418, 76, 78), (418, 78, 419), (68, 70, 418), (66, 68, 418), (64, 66, 418), (61, 64, 418), (62, 418, 417), (62, 417, 416), (62, 416, 349), (62, 61, 418), (442, 349, 343), (442, 62, 349), (443, 444, 445), (446, 443, 445), (447, 448, 449), (450, 451, 452), (177, 9, 168), (447, 449, 453), (447, 453, 454), (447, 455, 448), (456, 457, 451), (162, 168, 9), (456, 301, 457), (456, 445, 458), (456, 459, 301), (456, 458, 459), (456, 446, 445), (185, 9, 177), (456, 451, 450), (460, 251, 455), (460, 455, 447), (190, 9, 185), (155, 162, 9), (461, 455, 462), (461, 462, 463), (199, 9, 190), (461, 463, 464), (465, 466, 467), (468, 455, 461), (469, 460, 466), (469, 251, 460), (339, 199, 203), (339, 203, 150), (339, 150, 153), (469, 466, 465), (339, 153, 164), (470, 194, 211), (339, 164, 173), (470, 211, 251), (339, 173, 183), (339, 183, 192), (8, 143, 155), (339, 378, 9), (470, 251, 469), (8, 155, 9), (341, 192, 194), (339, 9, 199), (341, 339, 192), (471, 341, 194), (471, 194, 470), (138, 143, 8), (472, 138, 8), (472, 301, 138), (473, 301, 472), (474, 475, 476), (448, 475, 474), (448, 468, 475), (448, 455, 468), (477, 478, 479), (477, 479, 459), (458, 477, 459), (480, 473, 481), (480, 481, 482), (480, 482, 483), (457, 301, 473), (457, 473, 480), (497, 833, 496), (496, 833, 495), (488, 832, 487), (471, 442, 343), (471, 343, 341), (500, 501, 502), (503, 504, 505), (506, 285, 507), (500, 502, 495), (503, 505, 508), (509, 285, 506), (509, 277, 285), (510, 511, 512), (510, 513, 511), (514, 515, 516), (514, 517, 515), (518, 519, 520), (518, 521, 519), (522, 523, 517), (524, 525, 526), (522, 517, 514), (527, 513, 510), (524, 528, 525), (529, 530, 531), (527, 532, 513), (529, 531, 500), (533, 534, 504), (529, 500, 495), (535, 536, 532), (537, 538, 530), (535, 532, 527), (533, 504, 503), (484, 473, 472), (539, 521, 518), (539, 540, 521), (537, 530, 529), (541, 536, 535), (542, 540, 539), (541, 543, 536), (544, 545, 538), (542, 250, 252), (542, 252, 546), (542, 546, 540), (544, 538, 537), (547, 548, 528), (549, 543, 541), (549, 550, 543), (551, 552, 523), (547, 528, 524), (551, 523, 522), (553, 554, 548), (555, 552, 551), (555, 556, 552), (557, 550, 549), (553, 548, 547), (557, 558, 550), (559, 556, 555), (559, 267, 274), (559, 560, 556), (559, 274, 560), (561, 558, 557), (561, 562, 558), (563, 564, 545), (565, 566, 534), (567, 568, 562), (567, 562, 561), (565, 534, 533), (563, 545, 544), (569, 568, 567), (569, 570, 568), (571, 572, 564), (573, 574, 566), (573, 566, 565), (571, 564, 563), (575, 572, 571), (576, 554, 553), (577, 491, 490), (575, 578, 572), (577, 579, 491), (576, 580, 554), (581, 507, 570), (582, 583, 578), (584, 574, 573), (581, 570, 569), (582, 578, 575), (585, 586, 579), (584, 587, 574), (585, 579, 577), (588, 580, 576), (589, 590, 583), (589, 583, 582), (588, 591, 580), (592, 593, 590), (594, 591, 588), (595, 586, 585), (594, 520, 591), (592, 590, 589), (595, 596, 586), (597, 593, 592), (598, 506, 507), (597, 516, 593), (599, 600, 493), (598, 507, 581), (599, 493, 499), (598, 581, 269), (601, 509, 506), (601, 277, 509), (601, 269, 277), (601, 506, 598), (602, 516, 597), (601, 598, 269), (602, 514, 516), (603, 587, 584), (604, 514, 602), (604, 522, 514), (603, 605, 587), (606, 596, 595), (606, 607, 596), (608, 495, 494), (609, 605, 603), (609, 526, 605), (610, 551, 522), (611, 607, 606), (610, 522, 604), (611, 612, 607), (613, 600, 599), (613, 508, 600), (614, 495, 608), (615, 520, 594), (616, 612, 611), (615, 518, 520), (616, 512, 612), (617, 555, 551), (618, 510, 512), (617, 551, 610), (619, 267, 559), (620, 526, 609), (619, 559, 555), (619, 261, 267), (619, 555, 617), (620, 524, 526), (618, 512, 616), (621, 495, 614), (622, 503, 508), (622, 508, 613), (621, 529, 495), (623, 490, 489), (623, 577, 490), (624, 539, 518), (625, 527, 510), (624, 518, 615), (626, 542, 539), (626, 250, 542), (625, 510, 618), (626, 304, 250), (626, 539, 624), (627, 529, 621), (626, 624, 304), (627, 537, 529), (628, 503, 622), (629, 527, 625), (629, 535, 527), (630, 537, 627), (628, 533, 503), (631, 577, 623), (630, 544, 537), (632, 524, 620), (631, 585, 577), (632, 547, 524), (633, 544, 630), (633, 563, 544), (634, 595, 585), (635, 553, 547), (635, 547, 632), (636, 571, 563), (634, 585, 631), (637, 565, 533), (638, 541, 535), (636, 563, 633), (638, 535, 629), (639, 575, 571), (637, 533, 628), (640, 595, 634), (640, 606, 595), (639, 571, 636), (641, 573, 565), (642, 582, 575), (642, 575, 639), (641, 565, 637), (643, 589, 582), (644, 576, 553), (644, 553, 635), (645, 541, 638), (645, 549, 541), (643, 582, 642), (646, 557, 549), (647, 592, 589), (648, 599, 499), (648, 499, 498), (646, 549, 645), (647, 589, 643), (649, 611, 606), (650, 588, 576), (649, 606, 640), (650, 576, 644), (651, 584, 573), (652, 469, 465), (653, 611, 649), (652, 470, 469), (652, 494, 470), (651, 573, 641), (653, 616, 611), (654, 597, 592), (655, 561, 557), (656, 599, 648), (654, 592, 647), (656, 613, 599), (656, 648, 498), (655, 557, 646), (657, 594, 588), (658, 616, 653), (657, 588, 650), (659, 465, 467), (660, 622, 613), (658, 618, 616), (251, 255, 455), (660, 613, 656), (661, 561, 655), (662, 481, 473), (659, 608, 494), (663, 603, 584), (661, 567, 561), (659, 494, 652), (659, 652, 465), (664, 567, 661), (665, 659, 467), (664, 569, 567), (662, 473, 484), (663, 584, 651), (666, 623, 489), (667, 481, 662), (666, 489, 488), (667, 482, 481), (665, 467, 466), (665, 614, 608), (665, 608, 659), (668, 609, 603), (669, 618, 658), (668, 603, 663), (670, 482, 667), (671, 594, 657), (670, 483, 482), (671, 615, 594), (669, 625, 618), (672, 597, 654), (672, 602, 597), (673, 604, 602), (674, 625, 669), (675, 622, 660), (676, 483, 670), (675, 628, 622), (674, 629, 625), (673, 602, 672), (676, 480, 483), (677, 620, 609), (677, 609, 668), (678, 631, 623), (679, 466, 460), (678, 623, 666), (679, 621, 614), (680, 480, 676), (681, 615, 671), (680, 457, 480), (682, 569, 664), (681, 304, 624), (681, 624, 615), (682, 269, 581), (679, 665, 466), (682, 581, 569), (679, 614, 665), (683, 610, 604), (684, 628, 675), (685, 631, 678), (686, 457, 680), (686, 451, 457), (683, 604, 673), (684, 637, 628), (685, 634, 631), (687, 304, 681), (687, 298, 304), (687, 681, 298), (688, 621, 679), (689, 629, 674), (688, 460, 447), (690, 451, 686), (691, 637, 684), (689, 638, 629), (690, 452, 451), (691, 641, 637), (692, 269, 682), (693, 262, 269), (694, 632, 620), (688, 679, 460), (693, 269, 692), (688, 627, 621), (694, 620, 677), (695, 450, 452), (696, 688, 447), (697, 632, 694), (698, 634, 685), (696, 447, 454), (696, 627, 688), (695, 452, 690), (696, 630, 627), (697, 635, 632), (698, 640, 634), (699, 645, 638), (700, 450, 695), (700, 456, 450), (701, 617, 610), (701, 610, 683), (702, 641, 691), (699, 638, 689), (703, 456, 700), (704, 255, 261), (702, 651, 641), (705, 645, 699), (704, 261, 619), (703, 446, 456), (704, 619, 617), (704, 617, 701), (705, 646, 645), (706, 635, 697), (707, 649, 640), (708, 454, 453), (706, 644, 635), (707, 640, 698), (708, 633, 630), (709, 663, 651), (710, 484, 485), (708, 696, 454), (708, 630, 696), (710, 662, 484), (709, 651, 702), (711, 649, 707), (712, 668, 663), (713, 446, 703), (713, 443, 446), (714, 453, 449), (712, 663, 709), (711, 653, 649), (714, 633, 708), (714, 636, 633), (715, 444, 443), (714, 708, 453), (716, 636, 714), (717, 656, 498), (717, 498, 497), (718, 646, 705), (718, 655, 646), (715, 443, 713), (716, 449, 448), (716, 714, 449), (719, 662, 710), (716, 639, 636), (720, 644, 706), (720, 650, 644), (721, 666, 488), (719, 667, 662), (722, 448, 474), (722, 716, 448), (723, 650, 720), (722, 639, 716), (723, 657, 650), (724, 653, 711), (724, 658, 653), (722, 642, 639), (725, 661, 655), (726, 656, 717), (727, 670, 667), (727, 667, 719), (725, 655, 718), (726, 660, 656), (728, 664, 661), (729, 474, 476), (730, 677, 668), (731, 445, 444), (729, 722, 474), (730, 668, 712), (729, 642, 722), (729, 643, 642), (728, 661, 725), (732, 669, 658), (731, 444, 715), (733, 676, 670), (734, 657, 723), (734, 671, 657), (735, 476, 475), (735, 729, 476), (732, 658, 724), (735, 643, 729), (735, 647, 643), (736, 675, 660), (733, 670, 727), (737, 678, 666), (738, 445, 731), (736, 660, 726), (737, 666, 721), (738, 458, 445), (739, 475, 468), (739, 735, 475), (740, 677, 730), (739, 647, 735), (740, 694, 677), (739, 654, 647), (741, 477, 458), (742, 674, 669), (741, 458, 738), (743, 468, 461), (744, 697, 694), (743, 739, 468), (742, 669, 732), (743, 654, 739), (745, 676, 733), (743, 672, 654), (744, 694, 740), (746, 685, 678), (747, 461, 464), (748, 681, 671), (746, 678, 737), (745, 680, 676), (748, 671, 734), (747, 743, 461), (747, 672, 743), (748, 298, 681), (747, 673, 672), (749, 682, 664), (750, 686, 680), (751, 683, 673), (751, 464, 463), (752, 684, 675), (749, 664, 728), (751, 747, 464), (752, 675, 736), (750, 680, 745), (751, 673, 747), (753, 689, 674), (754, 463, 462), (755, 684, 752), (756, 478, 477), (754, 701, 683), (754, 751, 463), (753, 674, 742), (756, 477, 741), (754, 683, 751), (757, 462, 455), (757, 704, 701), (757, 455, 255), (758, 698, 685), (757, 754, 462), (757, 701, 754), (755, 691, 684), (757, 255, 704), (759, 293, 298), (759, 287, 293), (759, 298, 748), (758, 685, 746), (760, 686, 750), (760, 690, 686), (761, 706, 697), (762, 756, 295), (763, 692, 682), (762, 479, 478), (762, 478, 756), (761, 697, 744), (763, 682, 749), (764, 295, 301), (765, 257, 262), (764, 762, 295), (765, 692, 763), (764, 459, 479), (766, 702, 691), (765, 262, 693), (764, 301, 459), (765, 693, 692), (764, 479, 762), (766, 691, 755), (767, 690, 760), (768, 699, 689), (767, 695, 690), (768, 689, 753), (769, 720, 706), (769, 706, 761), (770, 700, 695), (771, 707, 698), (772, 723, 720), (771, 698, 758), (770, 695, 767), (772, 720, 769), (773, 700, 770), (774, 707, 771), (775, 709, 702), (774, 711, 707), (773, 703, 700), (775, 702, 766), (776, 703, 773), (777, 712, 709), (776, 713, 703), (777, 709, 775), (778, 705, 699), (778, 699, 768), (779, 713, 776), (779, 715, 713), (780, 717, 497), (781, 731, 715), (780, 497, 496), (782, 718, 705), (781, 715, 779), (782, 705, 778), (783, 711, 774), (784, 723, 772), (784, 734, 723), (785, 710, 485), (783, 724, 711), (785, 486, 492), (786, 730, 712), (785, 485, 486), (786, 712, 777), (787, 731, 781), (787, 738, 731), (788, 488, 487), (788, 721, 488), (789, 741, 738), (789, 738, 787), (790, 719, 710), (791, 718, 782), (501, 717, 780), (791, 725, 718), (790, 710, 785), (792, 734, 784), (792, 748, 734), (790, 785, 492), (793, 748, 792), (794, 724, 783), (793, 283, 287), (793, 287, 759), (793, 759, 748), (794, 732, 724), (531, 726, 717), (795, 719, 790), (531, 717, 501), (795, 727, 719), (519, 728, 725), (519, 725, 791), (796, 295, 756), (797, 740, 730), (796, 741, 789), (796, 756, 741), (525, 732, 794), (797, 730, 786), (525, 742, 732), (798, 727, 795), (798, 733, 727), (799, 744, 740), (505, 721, 788), (799, 740, 797), (800, 295, 796), (800, 796, 285), (801, 285, 295), (801, 800, 285), (505, 737, 721), (801, 295, 800), (530, 736, 726), (530, 726, 531), (504, 746, 737), (504, 737, 505), (802, 733, 798), (515, 744, 799), (802, 745, 733), (515, 761, 744), (528, 742, 525), (538, 736, 530), (528, 753, 742), (511, 745, 802), (538, 752, 736), (511, 750, 745), (513, 760, 750), (521, 728, 519), (513, 750, 511), (521, 749, 728), (545, 752, 538), (534, 746, 504), (545, 755, 752), (534, 758, 746), (540, 763, 749), (532, 760, 513), (540, 749, 521), (532, 767, 760), (517, 761, 515), (548, 768, 753), (536, 767, 532), (517, 769, 761), (536, 770, 767), (548, 753, 528), (523, 769, 517), (523, 772, 769), (546, 257, 765), (564, 755, 545), (546, 765, 763), (546, 252, 257), (546, 763, 540), (554, 778, 768), (564, 766, 755), (543, 770, 536), (543, 773, 770), (554, 768, 548), (550, 776, 773), (550, 773, 543), (572, 766, 564), (558, 779, 776), (566, 758, 534), (558, 776, 550), (572, 775, 766), (566, 771, 758), (574, 774, 771), (552, 772, 523), (552, 784, 772), (579, 492, 491), (578, 775, 572), (574, 771, 566), (578, 777, 775), (580, 778, 554), (556, 792, 784), (586, 790, 492), (556, 784, 552), (586, 492, 579), (560, 793, 792), (560, 283, 793), (580, 782, 778), (560, 792, 556), (587, 774, 574), (560, 274, 283), (562, 779, 558), (562, 781, 779), (583, 777, 578), (587, 783, 774), (583, 786, 777), (600, 788, 487), (596, 795, 790), (590, 786, 583), (596, 790, 586), (600, 487, 493), (590, 797, 786), (591, 791, 782), (568, 787, 781), (568, 781, 562), (570, 789, 787), (591, 782, 580), (803, 496, 495), (520, 519, 791), (570, 787, 568), (803, 780, 496), (607, 798, 795), (520, 791, 591), (593, 799, 797), (593, 797, 590), (605, 794, 783), (607, 795, 596), (502, 501, 780), (605, 783, 587), (502, 780, 803), (526, 525, 794), (612, 798, 607), (612, 802, 798), (502, 803, 495), (516, 799, 593), (526, 794, 605), (507, 789, 570), (507, 285, 796), (507, 796, 789), (508, 505, 788), (516, 515, 799), (512, 802, 612), (500, 531, 501), (512, 511, 802), (508, 788, 600), (806, 805, 804), (807, 806, 804), (16, 13, 804, 805), (805, 806, 811, 810), (809, 808, 810, 811), (16, 805, 810, 808), (337, 16, 808, 809), (806, 337, 809, 811), (344, 824, 823, 345), (345, 823, 822, 346), (346, 822, 821, 347), (210, 209, 821, 822), (193, 191, 817, 818), (212, 210, 822, 823), (188, 186, 815, 816), (207, 193, 818, 819), (209, 208, 820, 821), (182, 180, 813, 814), (186, 182, 814, 815), (213, 212, 823, 824), (191, 188, 816, 817), (208, 207, 819, 820), (213, 824, 314), (342, 812, 813), (813, 812, 814), (348, 347, 821, 820, 819, 818, 817, 816, 815, 814, 812, 342), (74, 72, 73, 75), (73, 72, 70, 71), (71, 70, 68, 69), (69, 68, 66, 67), (67, 66, 64, 65), (65, 64, 61, 63), (827, 831, 825, 55, 61), (62, 827, 61), (826, 827, 830, 829), (328, 63, 437, 327), (833, 831, 829), (827, 62, 830), (489, 832, 488), (494, 833, 470), (495, 833, 494), (442, 830, 62), (487, 832, 833), (486, 485, 832), (485, 484, 832), (484, 472, 832), (8, 832, 472), (471, 470, 833, 829), (490, 832, 489), (491, 832, 490), (492, 486, 832), (492, 832, 491), (498, 833, 497), (499, 833, 498), (833, 499, 493), (487, 833, 493), (829, 830, 442, 471), (8, 18, 52, 60, 59, 58, 45, 55, 825, 828, 832), (825, 831, 833, 832, 828), (349, 412, 314, 350), (407, 412, 349, 416), (406, 407, 416, 417), (415, 406, 417, 418), (414, 415, 418, 419), (413, 414, 419, 420), (411, 413, 420, 421), (410, 411, 421, 422), (20, 10, 439, 440), (19, 20, 440, 441), (19, 441, 427, 24), (24, 427, 426, 29), (44, 29, 426, 434), (55, 44, 434, 437)])
me_extruder_slider_arm_angled.use_remesh_preserve_volume = False
me_extruder_slider_arm_angled.use_remesh_preserve_attributes = False
me_extruder_slider_arm_angled.use_mirror_vertex_groups = False
me_extruder_slider_arm_angled.update()

# ---- objects
ob_light = bpy.data.objects.new('Light', light_light)
ob_camera = bpy.data.objects.new('Camera', cam_camera)
ob_extruder_slider_arm_angled = bpy.data.objects.new('Extruder Slider Arm Angled', me_extruder_slider_arm_angled)

# ---- transforms, parenting, visibility, modifiers, constraints
ob_light.location = (4.076, 1.005, 5.904)
ob_light.rotation_euler = (0.6503, 0.05522, 1.866)
ob_light.lock_rotations_4d = False
ob_light.empty_display_type = 'ARROWS'
ob_light.color = (0.0, 0.0, 0.0, 0.0)
ob_light.lineart.crease_threshold = 0.0
ob_camera.location = (7.359, -6.926, 4.958)
ob_camera.rotation_euler = (1.109, 0.0, 0.8149)
ob_camera.lock_rotations_4d = False
ob_camera.empty_display_type = 'ARROWS'
ob_camera.color = (0.0, 0.0, 0.0, 0.0)
ob_camera.display_type = 'WIRE'
ob_camera.lineart.crease_threshold = 0.0
ob_extruder_slider_arm_angled.location = (0.0, 0.0, 0.0)
ob_extruder_slider_arm_angled.lineart.crease_threshold = 0.0

# ---- collection membership
col_collection.objects.link(ob_light)
col_collection.objects.link(ob_camera)
col_collection.objects.link(ob_extruder_slider_arm_angled)

# ---- scene / render settings (as saved in the file)
scene.camera = ob_camera
scene.frame_start = 1; scene.frame_end = 250; scene.frame_set(1)
scene.render.engine = 'BLENDER_EEVEE_NEXT'
scene.cycles.use_denoising = False
scene.cycles.samples = 128
scene.cycles.sampling_pattern = 'TABULATED_SOBOL'
scene.cycles.use_adaptive_sampling = False
scene.cycles.use_light_tree = False
scene.view_settings.view_transform = 'Filmic'
bpy.context.view_layer.update()
